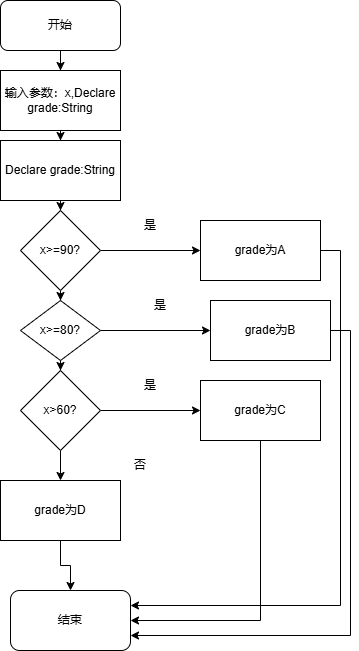

The diagram above was exported from draw.io. Its source (the exported page's mxGraphModel, read from the mxfile embedded in the PNG):
<mxGraphModel dx="706" dy="644" grid="1" gridSize="10" guides="1" tooltips="1" connect="1" arrows="1" fold="1" page="1" pageScale="1" pageWidth="827" pageHeight="1169" math="0" shadow="0">
  <root>
    <mxCell id="0" />
    <mxCell id="1" parent="0" />
    <mxCell id="7CzWD2H8rJ_T8xUHEs6W-2" style="edgeStyle=orthogonalEdgeStyle;rounded=0;orthogonalLoop=1;jettySize=auto;html=1;" parent="1" source="7CzWD2H8rJ_T8xUHEs6W-1" target="7CzWD2H8rJ_T8xUHEs6W-3" edge="1">
      <mxGeometry relative="1" as="geometry">
        <mxPoint x="280" y="170" as="targetPoint" />
      </mxGeometry>
    </mxCell>
    <mxCell id="7CzWD2H8rJ_T8xUHEs6W-1" value="开始" style="rounded=1;whiteSpace=wrap;html=1;" parent="1" vertex="1">
      <mxGeometry x="220" y="70" width="120" height="50" as="geometry" />
    </mxCell>
    <mxCell id="7CzWD2H8rJ_T8xUHEs6W-4" style="edgeStyle=orthogonalEdgeStyle;rounded=0;orthogonalLoop=1;jettySize=auto;html=1;" parent="1" source="7CzWD2H8rJ_T8xUHEs6W-3" target="7CzWD2H8rJ_T8xUHEs6W-5" edge="1">
      <mxGeometry relative="1" as="geometry">
        <mxPoint x="280" y="240" as="targetPoint" />
      </mxGeometry>
    </mxCell>
    <mxCell id="7CzWD2H8rJ_T8xUHEs6W-3" value="输入参数：x,Declare grade:String" style="rounded=0;whiteSpace=wrap;html=1;" parent="1" vertex="1">
      <mxGeometry x="220" y="140" width="120" height="60" as="geometry" />
    </mxCell>
    <mxCell id="7CzWD2H8rJ_T8xUHEs6W-6" style="edgeStyle=orthogonalEdgeStyle;rounded=0;orthogonalLoop=1;jettySize=auto;html=1;" parent="1" source="7CzWD2H8rJ_T8xUHEs6W-5" target="7CzWD2H8rJ_T8xUHEs6W-7" edge="1">
      <mxGeometry relative="1" as="geometry">
        <mxPoint x="280" y="320" as="targetPoint" />
      </mxGeometry>
    </mxCell>
    <mxCell id="7CzWD2H8rJ_T8xUHEs6W-5" value="Declare grade:String" style="rounded=0;whiteSpace=wrap;html=1;" parent="1" vertex="1">
      <mxGeometry x="220" y="210" width="120" height="60" as="geometry" />
    </mxCell>
    <mxCell id="7CzWD2H8rJ_T8xUHEs6W-8" style="edgeStyle=orthogonalEdgeStyle;rounded=0;orthogonalLoop=1;jettySize=auto;html=1;" parent="1" source="7CzWD2H8rJ_T8xUHEs6W-7" target="7CzWD2H8rJ_T8xUHEs6W-9" edge="1">
      <mxGeometry relative="1" as="geometry">
        <mxPoint x="290" y="400" as="targetPoint" />
      </mxGeometry>
    </mxCell>
    <mxCell id="7CzWD2H8rJ_T8xUHEs6W-14" style="edgeStyle=orthogonalEdgeStyle;rounded=0;orthogonalLoop=1;jettySize=auto;html=1;exitX=1;exitY=0.5;exitDx=0;exitDy=0;" parent="1" source="7CzWD2H8rJ_T8xUHEs6W-7" target="7CzWD2H8rJ_T8xUHEs6W-15" edge="1">
      <mxGeometry relative="1" as="geometry">
        <mxPoint x="480" y="320" as="targetPoint" />
      </mxGeometry>
    </mxCell>
    <mxCell id="7CzWD2H8rJ_T8xUHEs6W-7" value="x&amp;gt;=90?" style="rhombus;whiteSpace=wrap;html=1;" parent="1" vertex="1">
      <mxGeometry x="240" y="280" width="80" height="80" as="geometry" />
    </mxCell>
    <mxCell id="7CzWD2H8rJ_T8xUHEs6W-10" style="edgeStyle=orthogonalEdgeStyle;rounded=0;orthogonalLoop=1;jettySize=auto;html=1;" parent="1" source="7CzWD2H8rJ_T8xUHEs6W-9" target="7CzWD2H8rJ_T8xUHEs6W-11" edge="1">
      <mxGeometry relative="1" as="geometry">
        <mxPoint x="280" y="470" as="targetPoint" />
      </mxGeometry>
    </mxCell>
    <mxCell id="7CzWD2H8rJ_T8xUHEs6W-16" style="edgeStyle=orthogonalEdgeStyle;rounded=0;orthogonalLoop=1;jettySize=auto;html=1;exitX=1;exitY=0.5;exitDx=0;exitDy=0;" parent="1" source="7CzWD2H8rJ_T8xUHEs6W-9" target="7CzWD2H8rJ_T8xUHEs6W-17" edge="1">
      <mxGeometry relative="1" as="geometry">
        <mxPoint x="400" y="400" as="targetPoint" />
      </mxGeometry>
    </mxCell>
    <mxCell id="7CzWD2H8rJ_T8xUHEs6W-9" value="x&amp;gt;=80?" style="rhombus;whiteSpace=wrap;html=1;" parent="1" vertex="1">
      <mxGeometry x="240" y="370" width="80" height="60" as="geometry" />
    </mxCell>
    <mxCell id="7CzWD2H8rJ_T8xUHEs6W-12" style="edgeStyle=orthogonalEdgeStyle;rounded=0;orthogonalLoop=1;jettySize=auto;html=1;" parent="1" source="7CzWD2H8rJ_T8xUHEs6W-11" target="7CzWD2H8rJ_T8xUHEs6W-13" edge="1">
      <mxGeometry relative="1" as="geometry">
        <mxPoint x="290" y="550" as="targetPoint" />
      </mxGeometry>
    </mxCell>
    <mxCell id="7CzWD2H8rJ_T8xUHEs6W-19" style="edgeStyle=orthogonalEdgeStyle;rounded=0;orthogonalLoop=1;jettySize=auto;html=1;exitX=1;exitY=0.5;exitDx=0;exitDy=0;" parent="1" source="7CzWD2H8rJ_T8xUHEs6W-11" target="7CzWD2H8rJ_T8xUHEs6W-20" edge="1">
      <mxGeometry relative="1" as="geometry">
        <mxPoint x="420" y="480" as="targetPoint" />
      </mxGeometry>
    </mxCell>
    <mxCell id="7CzWD2H8rJ_T8xUHEs6W-11" value="x&amp;gt;60?" style="rhombus;whiteSpace=wrap;html=1;" parent="1" vertex="1">
      <mxGeometry x="240" y="440" width="80" height="80" as="geometry" />
    </mxCell>
    <mxCell id="7CzWD2H8rJ_T8xUHEs6W-23" style="edgeStyle=orthogonalEdgeStyle;rounded=0;orthogonalLoop=1;jettySize=auto;html=1;exitX=0.5;exitY=1;exitDx=0;exitDy=0;entryX=0.5;entryY=0;entryDx=0;entryDy=0;" parent="1" source="7CzWD2H8rJ_T8xUHEs6W-13" target="7CzWD2H8rJ_T8xUHEs6W-22" edge="1">
      <mxGeometry relative="1" as="geometry" />
    </mxCell>
    <mxCell id="7CzWD2H8rJ_T8xUHEs6W-13" value="grade为D" style="rounded=0;whiteSpace=wrap;html=1;" parent="1" vertex="1">
      <mxGeometry x="220" y="550" width="120" height="60" as="geometry" />
    </mxCell>
    <mxCell id="7CzWD2H8rJ_T8xUHEs6W-24" style="edgeStyle=orthogonalEdgeStyle;rounded=0;orthogonalLoop=1;jettySize=auto;html=1;exitX=1;exitY=0.5;exitDx=0;exitDy=0;entryX=1;entryY=0.25;entryDx=0;entryDy=0;" parent="1" source="7CzWD2H8rJ_T8xUHEs6W-15" target="7CzWD2H8rJ_T8xUHEs6W-22" edge="1">
      <mxGeometry relative="1" as="geometry" />
    </mxCell>
    <mxCell id="7CzWD2H8rJ_T8xUHEs6W-15" value="grade为A" style="rounded=0;whiteSpace=wrap;html=1;" parent="1" vertex="1">
      <mxGeometry x="420" y="290" width="120" height="60" as="geometry" />
    </mxCell>
    <mxCell id="7CzWD2H8rJ_T8xUHEs6W-25" style="edgeStyle=orthogonalEdgeStyle;rounded=0;orthogonalLoop=1;jettySize=auto;html=1;exitX=1;exitY=0.5;exitDx=0;exitDy=0;entryX=1;entryY=0.75;entryDx=0;entryDy=0;" parent="1" source="7CzWD2H8rJ_T8xUHEs6W-17" target="7CzWD2H8rJ_T8xUHEs6W-22" edge="1">
      <mxGeometry relative="1" as="geometry" />
    </mxCell>
    <mxCell id="7CzWD2H8rJ_T8xUHEs6W-17" value="grade为B" style="rounded=0;whiteSpace=wrap;html=1;" parent="1" vertex="1">
      <mxGeometry x="430" y="370" width="120" height="60" as="geometry" />
    </mxCell>
    <mxCell id="7CzWD2H8rJ_T8xUHEs6W-26" style="edgeStyle=orthogonalEdgeStyle;rounded=0;orthogonalLoop=1;jettySize=auto;html=1;exitX=0.5;exitY=1;exitDx=0;exitDy=0;entryX=1;entryY=0.5;entryDx=0;entryDy=0;" parent="1" source="7CzWD2H8rJ_T8xUHEs6W-20" target="7CzWD2H8rJ_T8xUHEs6W-22" edge="1">
      <mxGeometry relative="1" as="geometry" />
    </mxCell>
    <mxCell id="7CzWD2H8rJ_T8xUHEs6W-20" value="grade为C" style="rounded=0;whiteSpace=wrap;html=1;" parent="1" vertex="1">
      <mxGeometry x="420" y="450" width="120" height="60" as="geometry" />
    </mxCell>
    <mxCell id="7CzWD2H8rJ_T8xUHEs6W-22" value="结束" style="rounded=1;whiteSpace=wrap;html=1;" parent="1" vertex="1">
      <mxGeometry x="230" y="660" width="120" height="60" as="geometry" />
    </mxCell>
    <mxCell id="7CzWD2H8rJ_T8xUHEs6W-28" value="是" style="text;html=1;align=center;verticalAlign=middle;whiteSpace=wrap;rounded=0;" parent="1" vertex="1">
      <mxGeometry x="340" y="280" width="60" height="30" as="geometry" />
    </mxCell>
    <mxCell id="7CzWD2H8rJ_T8xUHEs6W-29" value="是" style="text;html=1;align=center;verticalAlign=middle;whiteSpace=wrap;rounded=0;" parent="1" vertex="1">
      <mxGeometry x="340" y="440" width="60" height="30" as="geometry" />
    </mxCell>
    <mxCell id="7CzWD2H8rJ_T8xUHEs6W-30" value="是" style="text;html=1;align=center;verticalAlign=middle;whiteSpace=wrap;rounded=0;" parent="1" vertex="1">
      <mxGeometry x="350" y="360" width="60" height="30" as="geometry" />
    </mxCell>
    <mxCell id="7CzWD2H8rJ_T8xUHEs6W-32" value="否" style="text;html=1;align=center;verticalAlign=middle;whiteSpace=wrap;rounded=0;" parent="1" vertex="1">
      <mxGeometry x="330" y="520" width="60" height="30" as="geometry" />
    </mxCell>
  </root>
</mxGraphModel>